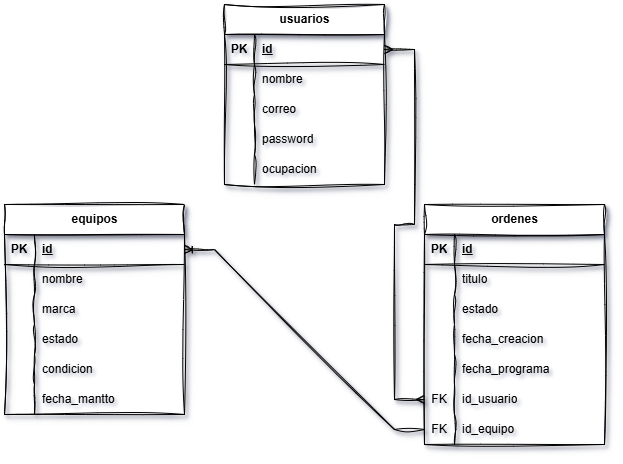

The diagram above was exported from draw.io. Its source (the exported page's mxGraphModel, read from the mxfile embedded in the PNG):
<mxGraphModel dx="983" dy="564" grid="1" gridSize="10" guides="1" tooltips="1" connect="1" arrows="1" fold="1" page="1" pageScale="1" pageWidth="827" pageHeight="1169" math="0" shadow="0">
  <root>
    <mxCell id="0" />
    <mxCell id="1" parent="0" />
    <mxCell id="b4u5Zmc_aNBUZjjhNp_T-1" parent="1" style="shape=table;startSize=30;container=1;collapsible=1;childLayout=tableLayout;fixedRows=1;rowLines=0;fontStyle=1;align=center;resizeLast=1;html=1;shadow=1;sketch=1;curveFitting=1;jiggle=2;" value="usuarios" vertex="1">
      <mxGeometry height="180" width="160" x="320" y="40" as="geometry" />
    </mxCell>
    <mxCell id="b4u5Zmc_aNBUZjjhNp_T-2" parent="b4u5Zmc_aNBUZjjhNp_T-1" style="shape=tableRow;horizontal=0;startSize=0;swimlaneHead=0;swimlaneBody=0;fillColor=none;collapsible=0;dropTarget=0;points=[[0,0.5],[1,0.5]];portConstraint=eastwest;top=0;left=0;right=0;bottom=1;shadow=1;sketch=1;curveFitting=1;jiggle=2;" value="" vertex="1">
      <mxGeometry height="30" width="160" y="30" as="geometry" />
    </mxCell>
    <mxCell id="b4u5Zmc_aNBUZjjhNp_T-3" parent="b4u5Zmc_aNBUZjjhNp_T-2" style="shape=partialRectangle;connectable=0;fillColor=none;top=0;left=0;bottom=0;right=0;fontStyle=1;overflow=hidden;whiteSpace=wrap;html=1;shadow=1;sketch=1;curveFitting=1;jiggle=2;" value="PK" vertex="1">
      <mxGeometry height="30" width="30" as="geometry">
        <mxRectangle height="30" width="30" as="alternateBounds" />
      </mxGeometry>
    </mxCell>
    <mxCell id="b4u5Zmc_aNBUZjjhNp_T-4" parent="b4u5Zmc_aNBUZjjhNp_T-2" style="shape=partialRectangle;connectable=0;fillColor=none;top=0;left=0;bottom=0;right=0;align=left;spacingLeft=6;fontStyle=5;overflow=hidden;whiteSpace=wrap;html=1;shadow=1;sketch=1;curveFitting=1;jiggle=2;" value="id" vertex="1">
      <mxGeometry height="30" width="130" x="30" as="geometry">
        <mxRectangle height="30" width="130" as="alternateBounds" />
      </mxGeometry>
    </mxCell>
    <mxCell id="b4u5Zmc_aNBUZjjhNp_T-5" parent="b4u5Zmc_aNBUZjjhNp_T-1" style="shape=tableRow;horizontal=0;startSize=0;swimlaneHead=0;swimlaneBody=0;fillColor=none;collapsible=0;dropTarget=0;points=[[0,0.5],[1,0.5]];portConstraint=eastwest;top=0;left=0;right=0;bottom=0;shadow=1;sketch=1;curveFitting=1;jiggle=2;" value="" vertex="1">
      <mxGeometry height="30" width="160" y="60" as="geometry" />
    </mxCell>
    <mxCell id="b4u5Zmc_aNBUZjjhNp_T-6" parent="b4u5Zmc_aNBUZjjhNp_T-5" style="shape=partialRectangle;connectable=0;fillColor=none;top=0;left=0;bottom=0;right=0;editable=1;overflow=hidden;whiteSpace=wrap;html=1;shadow=1;sketch=1;curveFitting=1;jiggle=2;" value="" vertex="1">
      <mxGeometry height="30" width="30" as="geometry">
        <mxRectangle height="30" width="30" as="alternateBounds" />
      </mxGeometry>
    </mxCell>
    <mxCell id="b4u5Zmc_aNBUZjjhNp_T-7" parent="b4u5Zmc_aNBUZjjhNp_T-5" style="shape=partialRectangle;connectable=0;fillColor=none;top=0;left=0;bottom=0;right=0;align=left;spacingLeft=6;overflow=hidden;whiteSpace=wrap;html=1;shadow=1;sketch=1;curveFitting=1;jiggle=2;" value="nombre" vertex="1">
      <mxGeometry height="30" width="130" x="30" as="geometry">
        <mxRectangle height="30" width="130" as="alternateBounds" />
      </mxGeometry>
    </mxCell>
    <mxCell id="b4u5Zmc_aNBUZjjhNp_T-8" parent="b4u5Zmc_aNBUZjjhNp_T-1" style="shape=tableRow;horizontal=0;startSize=0;swimlaneHead=0;swimlaneBody=0;fillColor=none;collapsible=0;dropTarget=0;points=[[0,0.5],[1,0.5]];portConstraint=eastwest;top=0;left=0;right=0;bottom=0;shadow=1;sketch=1;curveFitting=1;jiggle=2;" value="" vertex="1">
      <mxGeometry height="30" width="160" y="90" as="geometry" />
    </mxCell>
    <mxCell id="b4u5Zmc_aNBUZjjhNp_T-9" parent="b4u5Zmc_aNBUZjjhNp_T-8" style="shape=partialRectangle;connectable=0;fillColor=none;top=0;left=0;bottom=0;right=0;editable=1;overflow=hidden;whiteSpace=wrap;html=1;shadow=1;sketch=1;curveFitting=1;jiggle=2;" value="" vertex="1">
      <mxGeometry height="30" width="30" as="geometry">
        <mxRectangle height="30" width="30" as="alternateBounds" />
      </mxGeometry>
    </mxCell>
    <mxCell id="b4u5Zmc_aNBUZjjhNp_T-10" parent="b4u5Zmc_aNBUZjjhNp_T-8" style="shape=partialRectangle;connectable=0;fillColor=none;top=0;left=0;bottom=0;right=0;align=left;spacingLeft=6;overflow=hidden;whiteSpace=wrap;html=1;shadow=1;sketch=1;curveFitting=1;jiggle=2;" value="correo" vertex="1">
      <mxGeometry height="30" width="130" x="30" as="geometry">
        <mxRectangle height="30" width="130" as="alternateBounds" />
      </mxGeometry>
    </mxCell>
    <mxCell id="b4u5Zmc_aNBUZjjhNp_T-11" parent="b4u5Zmc_aNBUZjjhNp_T-1" style="shape=tableRow;horizontal=0;startSize=0;swimlaneHead=0;swimlaneBody=0;fillColor=none;collapsible=0;dropTarget=0;points=[[0,0.5],[1,0.5]];portConstraint=eastwest;top=0;left=0;right=0;bottom=0;shadow=1;sketch=1;curveFitting=1;jiggle=2;" value="" vertex="1">
      <mxGeometry height="30" width="160" y="120" as="geometry" />
    </mxCell>
    <mxCell id="b4u5Zmc_aNBUZjjhNp_T-12" parent="b4u5Zmc_aNBUZjjhNp_T-11" style="shape=partialRectangle;connectable=0;fillColor=none;top=0;left=0;bottom=0;right=0;editable=1;overflow=hidden;whiteSpace=wrap;html=1;shadow=1;sketch=1;curveFitting=1;jiggle=2;" value="" vertex="1">
      <mxGeometry height="30" width="30" as="geometry">
        <mxRectangle height="30" width="30" as="alternateBounds" />
      </mxGeometry>
    </mxCell>
    <mxCell id="b4u5Zmc_aNBUZjjhNp_T-13" parent="b4u5Zmc_aNBUZjjhNp_T-11" style="shape=partialRectangle;connectable=0;fillColor=none;top=0;left=0;bottom=0;right=0;align=left;spacingLeft=6;overflow=hidden;whiteSpace=wrap;html=1;shadow=1;sketch=1;curveFitting=1;jiggle=2;" value="password" vertex="1">
      <mxGeometry height="30" width="130" x="30" as="geometry">
        <mxRectangle height="30" width="130" as="alternateBounds" />
      </mxGeometry>
    </mxCell>
    <mxCell id="b4u5Zmc_aNBUZjjhNp_T-14" parent="b4u5Zmc_aNBUZjjhNp_T-1" style="shape=tableRow;horizontal=0;startSize=0;swimlaneHead=0;swimlaneBody=0;fillColor=none;collapsible=0;dropTarget=0;points=[[0,0.5],[1,0.5]];portConstraint=eastwest;top=0;left=0;right=0;bottom=0;shadow=1;sketch=1;curveFitting=1;jiggle=2;" vertex="1">
      <mxGeometry height="30" width="160" y="150" as="geometry" />
    </mxCell>
    <mxCell id="b4u5Zmc_aNBUZjjhNp_T-15" parent="b4u5Zmc_aNBUZjjhNp_T-14" style="shape=partialRectangle;connectable=0;fillColor=none;top=0;left=0;bottom=0;right=0;editable=1;overflow=hidden;whiteSpace=wrap;html=1;shadow=1;sketch=1;curveFitting=1;jiggle=2;" vertex="1">
      <mxGeometry height="30" width="30" as="geometry">
        <mxRectangle height="30" width="30" as="alternateBounds" />
      </mxGeometry>
    </mxCell>
    <mxCell id="b4u5Zmc_aNBUZjjhNp_T-16" parent="b4u5Zmc_aNBUZjjhNp_T-14" style="shape=partialRectangle;connectable=0;fillColor=none;top=0;left=0;bottom=0;right=0;align=left;spacingLeft=6;overflow=hidden;whiteSpace=wrap;html=1;shadow=1;sketch=1;curveFitting=1;jiggle=2;" value="ocupacion" vertex="1">
      <mxGeometry height="30" width="130" x="30" as="geometry">
        <mxRectangle height="30" width="130" as="alternateBounds" />
      </mxGeometry>
    </mxCell>
    <mxCell id="b4u5Zmc_aNBUZjjhNp_T-20" parent="1" style="shape=table;startSize=30;container=1;collapsible=1;childLayout=tableLayout;fixedRows=1;rowLines=0;fontStyle=1;align=center;resizeLast=1;html=1;shadow=1;sketch=1;curveFitting=1;jiggle=2;" value="equipos" vertex="1">
      <mxGeometry height="210" width="180" x="100" y="240" as="geometry" />
    </mxCell>
    <mxCell id="b4u5Zmc_aNBUZjjhNp_T-21" parent="b4u5Zmc_aNBUZjjhNp_T-20" style="shape=tableRow;horizontal=0;startSize=0;swimlaneHead=0;swimlaneBody=0;fillColor=none;collapsible=0;dropTarget=0;points=[[0,0.5],[1,0.5]];portConstraint=eastwest;top=0;left=0;right=0;bottom=1;shadow=1;sketch=1;curveFitting=1;jiggle=2;" value="" vertex="1">
      <mxGeometry height="30" width="180" y="30" as="geometry" />
    </mxCell>
    <mxCell id="b4u5Zmc_aNBUZjjhNp_T-22" parent="b4u5Zmc_aNBUZjjhNp_T-21" style="shape=partialRectangle;connectable=0;fillColor=none;top=0;left=0;bottom=0;right=0;fontStyle=1;overflow=hidden;whiteSpace=wrap;html=1;shadow=1;sketch=1;curveFitting=1;jiggle=2;" value="PK" vertex="1">
      <mxGeometry height="30" width="30" as="geometry">
        <mxRectangle height="30" width="30" as="alternateBounds" />
      </mxGeometry>
    </mxCell>
    <mxCell id="b4u5Zmc_aNBUZjjhNp_T-23" parent="b4u5Zmc_aNBUZjjhNp_T-21" style="shape=partialRectangle;connectable=0;fillColor=none;top=0;left=0;bottom=0;right=0;align=left;spacingLeft=6;fontStyle=5;overflow=hidden;whiteSpace=wrap;html=1;shadow=1;sketch=1;curveFitting=1;jiggle=2;" value="id" vertex="1">
      <mxGeometry height="30" width="150" x="30" as="geometry">
        <mxRectangle height="30" width="150" as="alternateBounds" />
      </mxGeometry>
    </mxCell>
    <mxCell id="b4u5Zmc_aNBUZjjhNp_T-24" parent="b4u5Zmc_aNBUZjjhNp_T-20" style="shape=tableRow;horizontal=0;startSize=0;swimlaneHead=0;swimlaneBody=0;fillColor=none;collapsible=0;dropTarget=0;points=[[0,0.5],[1,0.5]];portConstraint=eastwest;top=0;left=0;right=0;bottom=0;shadow=1;sketch=1;curveFitting=1;jiggle=2;" value="" vertex="1">
      <mxGeometry height="30" width="180" y="60" as="geometry" />
    </mxCell>
    <mxCell id="b4u5Zmc_aNBUZjjhNp_T-25" parent="b4u5Zmc_aNBUZjjhNp_T-24" style="shape=partialRectangle;connectable=0;fillColor=none;top=0;left=0;bottom=0;right=0;editable=1;overflow=hidden;whiteSpace=wrap;html=1;shadow=1;sketch=1;curveFitting=1;jiggle=2;" value="" vertex="1">
      <mxGeometry height="30" width="30" as="geometry">
        <mxRectangle height="30" width="30" as="alternateBounds" />
      </mxGeometry>
    </mxCell>
    <mxCell id="b4u5Zmc_aNBUZjjhNp_T-26" parent="b4u5Zmc_aNBUZjjhNp_T-24" style="shape=partialRectangle;connectable=0;fillColor=none;top=0;left=0;bottom=0;right=0;align=left;spacingLeft=6;overflow=hidden;whiteSpace=wrap;html=1;shadow=1;sketch=1;curveFitting=1;jiggle=2;" value="nombre" vertex="1">
      <mxGeometry height="30" width="150" x="30" as="geometry">
        <mxRectangle height="30" width="150" as="alternateBounds" />
      </mxGeometry>
    </mxCell>
    <mxCell id="b4u5Zmc_aNBUZjjhNp_T-27" parent="b4u5Zmc_aNBUZjjhNp_T-20" style="shape=tableRow;horizontal=0;startSize=0;swimlaneHead=0;swimlaneBody=0;fillColor=none;collapsible=0;dropTarget=0;points=[[0,0.5],[1,0.5]];portConstraint=eastwest;top=0;left=0;right=0;bottom=0;shadow=1;sketch=1;curveFitting=1;jiggle=2;" value="" vertex="1">
      <mxGeometry height="30" width="180" y="90" as="geometry" />
    </mxCell>
    <mxCell id="b4u5Zmc_aNBUZjjhNp_T-28" parent="b4u5Zmc_aNBUZjjhNp_T-27" style="shape=partialRectangle;connectable=0;fillColor=none;top=0;left=0;bottom=0;right=0;editable=1;overflow=hidden;whiteSpace=wrap;html=1;shadow=1;sketch=1;curveFitting=1;jiggle=2;" value="" vertex="1">
      <mxGeometry height="30" width="30" as="geometry">
        <mxRectangle height="30" width="30" as="alternateBounds" />
      </mxGeometry>
    </mxCell>
    <mxCell id="b4u5Zmc_aNBUZjjhNp_T-29" parent="b4u5Zmc_aNBUZjjhNp_T-27" style="shape=partialRectangle;connectable=0;fillColor=none;top=0;left=0;bottom=0;right=0;align=left;spacingLeft=6;overflow=hidden;whiteSpace=wrap;html=1;shadow=1;sketch=1;curveFitting=1;jiggle=2;" value="marca" vertex="1">
      <mxGeometry height="30" width="150" x="30" as="geometry">
        <mxRectangle height="30" width="150" as="alternateBounds" />
      </mxGeometry>
    </mxCell>
    <mxCell id="b4u5Zmc_aNBUZjjhNp_T-30" parent="b4u5Zmc_aNBUZjjhNp_T-20" style="shape=tableRow;horizontal=0;startSize=0;swimlaneHead=0;swimlaneBody=0;fillColor=none;collapsible=0;dropTarget=0;points=[[0,0.5],[1,0.5]];portConstraint=eastwest;top=0;left=0;right=0;bottom=0;shadow=1;sketch=1;curveFitting=1;jiggle=2;" value="" vertex="1">
      <mxGeometry height="30" width="180" y="120" as="geometry" />
    </mxCell>
    <mxCell id="b4u5Zmc_aNBUZjjhNp_T-31" parent="b4u5Zmc_aNBUZjjhNp_T-30" style="shape=partialRectangle;connectable=0;fillColor=none;top=0;left=0;bottom=0;right=0;editable=1;overflow=hidden;whiteSpace=wrap;html=1;shadow=1;sketch=1;curveFitting=1;jiggle=2;" value="" vertex="1">
      <mxGeometry height="30" width="30" as="geometry">
        <mxRectangle height="30" width="30" as="alternateBounds" />
      </mxGeometry>
    </mxCell>
    <mxCell id="b4u5Zmc_aNBUZjjhNp_T-32" parent="b4u5Zmc_aNBUZjjhNp_T-30" style="shape=partialRectangle;connectable=0;fillColor=none;top=0;left=0;bottom=0;right=0;align=left;spacingLeft=6;overflow=hidden;whiteSpace=wrap;html=1;shadow=1;sketch=1;curveFitting=1;jiggle=2;" value="estado" vertex="1">
      <mxGeometry height="30" width="150" x="30" as="geometry">
        <mxRectangle height="30" width="150" as="alternateBounds" />
      </mxGeometry>
    </mxCell>
    <mxCell id="b4u5Zmc_aNBUZjjhNp_T-33" parent="b4u5Zmc_aNBUZjjhNp_T-20" style="shape=tableRow;horizontal=0;startSize=0;swimlaneHead=0;swimlaneBody=0;fillColor=none;collapsible=0;dropTarget=0;points=[[0,0.5],[1,0.5]];portConstraint=eastwest;top=0;left=0;right=0;bottom=0;shadow=1;sketch=1;curveFitting=1;jiggle=2;" vertex="1">
      <mxGeometry height="30" width="180" y="150" as="geometry" />
    </mxCell>
    <mxCell id="b4u5Zmc_aNBUZjjhNp_T-34" parent="b4u5Zmc_aNBUZjjhNp_T-33" style="shape=partialRectangle;connectable=0;fillColor=none;top=0;left=0;bottom=0;right=0;editable=1;overflow=hidden;whiteSpace=wrap;html=1;shadow=1;sketch=1;curveFitting=1;jiggle=2;" vertex="1">
      <mxGeometry height="30" width="30" as="geometry">
        <mxRectangle height="30" width="30" as="alternateBounds" />
      </mxGeometry>
    </mxCell>
    <mxCell id="b4u5Zmc_aNBUZjjhNp_T-35" parent="b4u5Zmc_aNBUZjjhNp_T-33" style="shape=partialRectangle;connectable=0;fillColor=none;top=0;left=0;bottom=0;right=0;align=left;spacingLeft=6;overflow=hidden;whiteSpace=wrap;html=1;shadow=1;sketch=1;curveFitting=1;jiggle=2;" value="condicion" vertex="1">
      <mxGeometry height="30" width="150" x="30" as="geometry">
        <mxRectangle height="30" width="150" as="alternateBounds" />
      </mxGeometry>
    </mxCell>
    <mxCell id="b4u5Zmc_aNBUZjjhNp_T-36" parent="b4u5Zmc_aNBUZjjhNp_T-20" style="shape=tableRow;horizontal=0;startSize=0;swimlaneHead=0;swimlaneBody=0;fillColor=none;collapsible=0;dropTarget=0;points=[[0,0.5],[1,0.5]];portConstraint=eastwest;top=0;left=0;right=0;bottom=0;shadow=1;sketch=1;curveFitting=1;jiggle=2;" vertex="1">
      <mxGeometry height="30" width="180" y="180" as="geometry" />
    </mxCell>
    <mxCell id="b4u5Zmc_aNBUZjjhNp_T-37" parent="b4u5Zmc_aNBUZjjhNp_T-36" style="shape=partialRectangle;connectable=0;fillColor=none;top=0;left=0;bottom=0;right=0;editable=1;overflow=hidden;whiteSpace=wrap;html=1;shadow=1;sketch=1;curveFitting=1;jiggle=2;" vertex="1">
      <mxGeometry height="30" width="30" as="geometry">
        <mxRectangle height="30" width="30" as="alternateBounds" />
      </mxGeometry>
    </mxCell>
    <mxCell id="b4u5Zmc_aNBUZjjhNp_T-38" parent="b4u5Zmc_aNBUZjjhNp_T-36" style="shape=partialRectangle;connectable=0;fillColor=none;top=0;left=0;bottom=0;right=0;align=left;spacingLeft=6;overflow=hidden;whiteSpace=wrap;html=1;shadow=1;sketch=1;curveFitting=1;jiggle=2;" value="fecha_mantto" vertex="1">
      <mxGeometry height="30" width="150" x="30" as="geometry">
        <mxRectangle height="30" width="150" as="alternateBounds" />
      </mxGeometry>
    </mxCell>
    <mxCell id="b4u5Zmc_aNBUZjjhNp_T-39" parent="1" style="shape=table;startSize=30;container=1;collapsible=1;childLayout=tableLayout;fixedRows=1;rowLines=0;fontStyle=1;align=center;resizeLast=1;html=1;shadow=1;sketch=1;curveFitting=1;jiggle=2;" value="ordenes" vertex="1">
      <mxGeometry height="240" width="180" x="520" y="240" as="geometry">
        <mxRectangle height="30" width="80" x="510" y="240" as="alternateBounds" />
      </mxGeometry>
    </mxCell>
    <mxCell id="b4u5Zmc_aNBUZjjhNp_T-40" parent="b4u5Zmc_aNBUZjjhNp_T-39" style="shape=tableRow;horizontal=0;startSize=0;swimlaneHead=0;swimlaneBody=0;fillColor=none;collapsible=0;dropTarget=0;points=[[0,0.5],[1,0.5]];portConstraint=eastwest;top=0;left=0;right=0;bottom=1;shadow=1;sketch=1;curveFitting=1;jiggle=2;" value="" vertex="1">
      <mxGeometry height="30" width="180" y="30" as="geometry" />
    </mxCell>
    <mxCell id="b4u5Zmc_aNBUZjjhNp_T-41" parent="b4u5Zmc_aNBUZjjhNp_T-40" style="shape=partialRectangle;connectable=0;fillColor=none;top=0;left=0;bottom=0;right=0;fontStyle=1;overflow=hidden;whiteSpace=wrap;html=1;shadow=1;sketch=1;curveFitting=1;jiggle=2;" value="PK" vertex="1">
      <mxGeometry height="30" width="30" as="geometry">
        <mxRectangle height="30" width="30" as="alternateBounds" />
      </mxGeometry>
    </mxCell>
    <mxCell id="b4u5Zmc_aNBUZjjhNp_T-42" parent="b4u5Zmc_aNBUZjjhNp_T-40" style="shape=partialRectangle;connectable=0;fillColor=none;top=0;left=0;bottom=0;right=0;align=left;spacingLeft=6;fontStyle=5;overflow=hidden;whiteSpace=wrap;html=1;shadow=1;sketch=1;curveFitting=1;jiggle=2;" value="id" vertex="1">
      <mxGeometry height="30" width="150" x="30" as="geometry">
        <mxRectangle height="30" width="150" as="alternateBounds" />
      </mxGeometry>
    </mxCell>
    <mxCell id="b4u5Zmc_aNBUZjjhNp_T-43" parent="b4u5Zmc_aNBUZjjhNp_T-39" style="shape=tableRow;horizontal=0;startSize=0;swimlaneHead=0;swimlaneBody=0;fillColor=none;collapsible=0;dropTarget=0;points=[[0,0.5],[1,0.5]];portConstraint=eastwest;top=0;left=0;right=0;bottom=0;shadow=1;sketch=1;curveFitting=1;jiggle=2;" value="" vertex="1">
      <mxGeometry height="30" width="180" y="60" as="geometry" />
    </mxCell>
    <mxCell id="b4u5Zmc_aNBUZjjhNp_T-44" parent="b4u5Zmc_aNBUZjjhNp_T-43" style="shape=partialRectangle;connectable=0;fillColor=none;top=0;left=0;bottom=0;right=0;editable=1;overflow=hidden;whiteSpace=wrap;html=1;shadow=1;sketch=1;curveFitting=1;jiggle=2;" value="" vertex="1">
      <mxGeometry height="30" width="30" as="geometry">
        <mxRectangle height="30" width="30" as="alternateBounds" />
      </mxGeometry>
    </mxCell>
    <mxCell id="b4u5Zmc_aNBUZjjhNp_T-45" parent="b4u5Zmc_aNBUZjjhNp_T-43" style="shape=partialRectangle;connectable=0;fillColor=none;top=0;left=0;bottom=0;right=0;align=left;spacingLeft=6;overflow=hidden;whiteSpace=wrap;html=1;shadow=1;sketch=1;curveFitting=1;jiggle=2;" value="titulo" vertex="1">
      <mxGeometry height="30" width="150" x="30" as="geometry">
        <mxRectangle height="30" width="150" as="alternateBounds" />
      </mxGeometry>
    </mxCell>
    <mxCell id="b4u5Zmc_aNBUZjjhNp_T-46" parent="b4u5Zmc_aNBUZjjhNp_T-39" style="shape=tableRow;horizontal=0;startSize=0;swimlaneHead=0;swimlaneBody=0;fillColor=none;collapsible=0;dropTarget=0;points=[[0,0.5],[1,0.5]];portConstraint=eastwest;top=0;left=0;right=0;bottom=0;shadow=1;sketch=1;curveFitting=1;jiggle=2;" value="" vertex="1">
      <mxGeometry height="30" width="180" y="90" as="geometry" />
    </mxCell>
    <mxCell id="b4u5Zmc_aNBUZjjhNp_T-47" parent="b4u5Zmc_aNBUZjjhNp_T-46" style="shape=partialRectangle;connectable=0;fillColor=none;top=0;left=0;bottom=0;right=0;editable=1;overflow=hidden;whiteSpace=wrap;html=1;shadow=1;sketch=1;curveFitting=1;jiggle=2;" value="" vertex="1">
      <mxGeometry height="30" width="30" as="geometry">
        <mxRectangle height="30" width="30" as="alternateBounds" />
      </mxGeometry>
    </mxCell>
    <mxCell id="b4u5Zmc_aNBUZjjhNp_T-48" parent="b4u5Zmc_aNBUZjjhNp_T-46" style="shape=partialRectangle;connectable=0;fillColor=none;top=0;left=0;bottom=0;right=0;align=left;spacingLeft=6;overflow=hidden;whiteSpace=wrap;html=1;shadow=1;sketch=1;curveFitting=1;jiggle=2;" value="estado" vertex="1">
      <mxGeometry height="30" width="150" x="30" as="geometry">
        <mxRectangle height="30" width="150" as="alternateBounds" />
      </mxGeometry>
    </mxCell>
    <mxCell id="b4u5Zmc_aNBUZjjhNp_T-49" parent="b4u5Zmc_aNBUZjjhNp_T-39" style="shape=tableRow;horizontal=0;startSize=0;swimlaneHead=0;swimlaneBody=0;fillColor=none;collapsible=0;dropTarget=0;points=[[0,0.5],[1,0.5]];portConstraint=eastwest;top=0;left=0;right=0;bottom=0;shadow=1;sketch=1;curveFitting=1;jiggle=2;" value="" vertex="1">
      <mxGeometry height="30" width="180" y="120" as="geometry" />
    </mxCell>
    <mxCell id="b4u5Zmc_aNBUZjjhNp_T-50" parent="b4u5Zmc_aNBUZjjhNp_T-49" style="shape=partialRectangle;connectable=0;fillColor=none;top=0;left=0;bottom=0;right=0;editable=1;overflow=hidden;whiteSpace=wrap;html=1;shadow=1;sketch=1;curveFitting=1;jiggle=2;" value="" vertex="1">
      <mxGeometry height="30" width="30" as="geometry">
        <mxRectangle height="30" width="30" as="alternateBounds" />
      </mxGeometry>
    </mxCell>
    <mxCell id="b4u5Zmc_aNBUZjjhNp_T-51" parent="b4u5Zmc_aNBUZjjhNp_T-49" style="shape=partialRectangle;connectable=0;fillColor=none;top=0;left=0;bottom=0;right=0;align=left;spacingLeft=6;overflow=hidden;whiteSpace=wrap;html=1;shadow=1;sketch=1;curveFitting=1;jiggle=2;" value="fecha_creacion" vertex="1">
      <mxGeometry height="30" width="150" x="30" as="geometry">
        <mxRectangle height="30" width="150" as="alternateBounds" />
      </mxGeometry>
    </mxCell>
    <mxCell id="b4u5Zmc_aNBUZjjhNp_T-52" parent="b4u5Zmc_aNBUZjjhNp_T-39" style="shape=tableRow;horizontal=0;startSize=0;swimlaneHead=0;swimlaneBody=0;fillColor=none;collapsible=0;dropTarget=0;points=[[0,0.5],[1,0.5]];portConstraint=eastwest;top=0;left=0;right=0;bottom=0;shadow=1;sketch=1;curveFitting=1;jiggle=2;" vertex="1">
      <mxGeometry height="30" width="180" y="150" as="geometry" />
    </mxCell>
    <mxCell id="b4u5Zmc_aNBUZjjhNp_T-53" parent="b4u5Zmc_aNBUZjjhNp_T-52" style="shape=partialRectangle;connectable=0;fillColor=none;top=0;left=0;bottom=0;right=0;editable=1;overflow=hidden;whiteSpace=wrap;html=1;shadow=1;sketch=1;curveFitting=1;jiggle=2;" vertex="1">
      <mxGeometry height="30" width="30" as="geometry">
        <mxRectangle height="30" width="30" as="alternateBounds" />
      </mxGeometry>
    </mxCell>
    <mxCell id="b4u5Zmc_aNBUZjjhNp_T-54" parent="b4u5Zmc_aNBUZjjhNp_T-52" style="shape=partialRectangle;connectable=0;fillColor=none;top=0;left=0;bottom=0;right=0;align=left;spacingLeft=6;overflow=hidden;whiteSpace=wrap;html=1;shadow=1;sketch=1;curveFitting=1;jiggle=2;" value="fecha_programa" vertex="1">
      <mxGeometry height="30" width="150" x="30" as="geometry">
        <mxRectangle height="30" width="150" as="alternateBounds" />
      </mxGeometry>
    </mxCell>
    <mxCell id="b4u5Zmc_aNBUZjjhNp_T-55" parent="b4u5Zmc_aNBUZjjhNp_T-39" style="shape=tableRow;horizontal=0;startSize=0;swimlaneHead=0;swimlaneBody=0;fillColor=none;collapsible=0;dropTarget=0;points=[[0,0.5],[1,0.5]];portConstraint=eastwest;top=0;left=0;right=0;bottom=0;shadow=1;sketch=1;curveFitting=1;jiggle=2;" vertex="1">
      <mxGeometry height="30" width="180" y="180" as="geometry" />
    </mxCell>
    <mxCell id="b4u5Zmc_aNBUZjjhNp_T-56" parent="b4u5Zmc_aNBUZjjhNp_T-55" style="shape=partialRectangle;connectable=0;fillColor=none;top=0;left=0;bottom=0;right=0;editable=1;overflow=hidden;whiteSpace=wrap;html=1;shadow=1;sketch=1;curveFitting=1;jiggle=2;" value="FK" vertex="1">
      <mxGeometry height="30" width="30" as="geometry">
        <mxRectangle height="30" width="30" as="alternateBounds" />
      </mxGeometry>
    </mxCell>
    <mxCell id="b4u5Zmc_aNBUZjjhNp_T-57" parent="b4u5Zmc_aNBUZjjhNp_T-55" style="shape=partialRectangle;connectable=0;fillColor=none;top=0;left=0;bottom=0;right=0;align=left;spacingLeft=6;overflow=hidden;whiteSpace=wrap;html=1;shadow=1;sketch=1;curveFitting=1;jiggle=2;" value="id_usuario" vertex="1">
      <mxGeometry height="30" width="150" x="30" as="geometry">
        <mxRectangle height="30" width="150" as="alternateBounds" />
      </mxGeometry>
    </mxCell>
    <mxCell id="b4u5Zmc_aNBUZjjhNp_T-58" parent="b4u5Zmc_aNBUZjjhNp_T-39" style="shape=tableRow;horizontal=0;startSize=0;swimlaneHead=0;swimlaneBody=0;fillColor=none;collapsible=0;dropTarget=0;points=[[0,0.5],[1,0.5]];portConstraint=eastwest;top=0;left=0;right=0;bottom=0;shadow=1;sketch=1;curveFitting=1;jiggle=2;" vertex="1">
      <mxGeometry height="30" width="180" y="210" as="geometry" />
    </mxCell>
    <mxCell id="b4u5Zmc_aNBUZjjhNp_T-59" parent="b4u5Zmc_aNBUZjjhNp_T-58" style="shape=partialRectangle;connectable=0;fillColor=none;top=0;left=0;bottom=0;right=0;editable=1;overflow=hidden;whiteSpace=wrap;html=1;shadow=1;sketch=1;curveFitting=1;jiggle=2;" value="FK" vertex="1">
      <mxGeometry height="30" width="30" as="geometry">
        <mxRectangle height="30" width="30" as="alternateBounds" />
      </mxGeometry>
    </mxCell>
    <mxCell id="b4u5Zmc_aNBUZjjhNp_T-60" parent="b4u5Zmc_aNBUZjjhNp_T-58" style="shape=partialRectangle;connectable=0;fillColor=none;top=0;left=0;bottom=0;right=0;align=left;spacingLeft=6;overflow=hidden;whiteSpace=wrap;html=1;shadow=1;sketch=1;curveFitting=1;jiggle=2;" value="id_equipo" vertex="1">
      <mxGeometry height="30" width="150" x="30" as="geometry">
        <mxRectangle height="30" width="150" as="alternateBounds" />
      </mxGeometry>
    </mxCell>
    <mxCell id="b4u5Zmc_aNBUZjjhNp_T-64" edge="1" parent="1" source="b4u5Zmc_aNBUZjjhNp_T-2" style="edgeStyle=entityRelationEdgeStyle;fontSize=12;html=1;endArrow=ERmany;startArrow=ERmany;rounded=0;entryX=0;entryY=0.5;entryDx=0;entryDy=0;exitX=1;exitY=0.5;exitDx=0;exitDy=0;shadow=1;sketch=1;curveFitting=1;jiggle=2;" target="b4u5Zmc_aNBUZjjhNp_T-55" value="">
      <mxGeometry height="100" relative="1" width="100" as="geometry">
        <mxPoint x="340" y="280" as="sourcePoint" />
        <mxPoint x="440" y="180" as="targetPoint" />
      </mxGeometry>
    </mxCell>
    <mxCell id="b4u5Zmc_aNBUZjjhNp_T-66" edge="1" parent="1" source="b4u5Zmc_aNBUZjjhNp_T-58" style="edgeStyle=entityRelationEdgeStyle;fontSize=12;html=1;endArrow=ERoneToMany;rounded=0;exitX=0;exitY=0.5;exitDx=0;exitDy=0;entryX=1;entryY=0.5;entryDx=0;entryDy=0;shadow=1;sketch=1;curveFitting=1;jiggle=2;" target="b4u5Zmc_aNBUZjjhNp_T-21" value="">
      <mxGeometry height="100" relative="1" width="100" as="geometry">
        <mxPoint x="290" y="370" as="sourcePoint" />
        <mxPoint x="390" y="270" as="targetPoint" />
      </mxGeometry>
    </mxCell>
  </root>
</mxGraphModel>